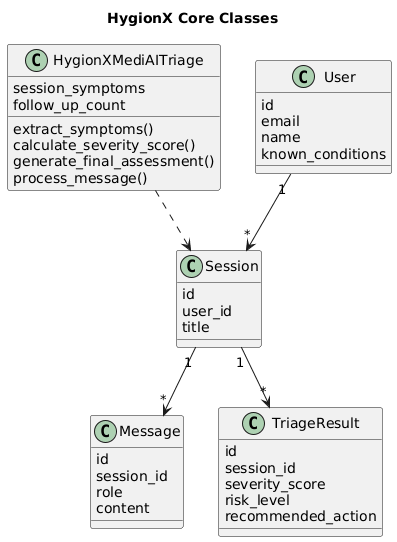

The diagram above was rendered by PlantUML. Its source (embedded in the PNG):
@startuml
title HygionX Core Classes

class HygionXMediAITriage {
  session_symptoms
  follow_up_count
  extract_symptoms()
  calculate_severity_score()
  generate_final_assessment()
  process_message()
}

class User {
  id
  email
  name
  known_conditions
}

class Session {
  id
  user_id
  title
}

class Message {
  id
  session_id
  role
  content
}

class TriageResult {
  id
  session_id
  severity_score
  risk_level
  recommended_action
}

User "1" --> "*" Session
Session "1" --> "*" Message
Session "1" --> "*" TriageResult
HygionXMediAITriage ..> Session
@enduml